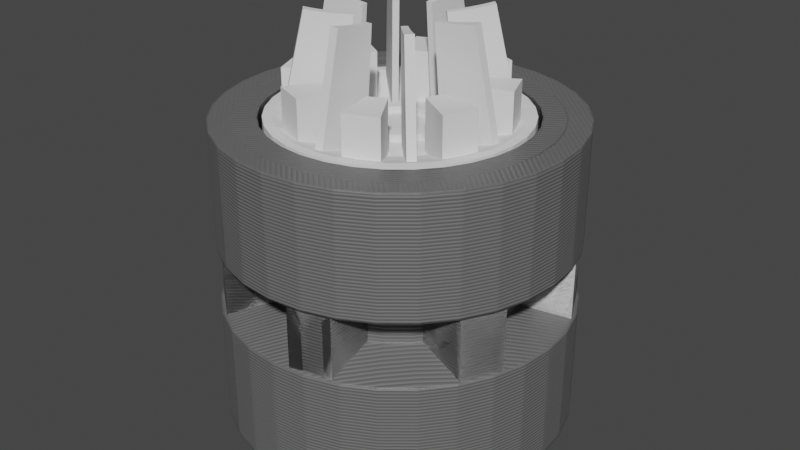 # Source: wheels.blend  (saved by Blender 2.91.10; exported with 4.5.12 LTS)
import bpy
from mathutils import Matrix  # noqa: F401  (used for matrix-valued properties, if any)

bpy.ops.wm.read_factory_settings(use_empty=True)
scene = bpy.context.scene
scene.name = 'Vehicle'

# ---- collections
col_drivewheel = bpy.data.collections.new('DriveWheel'); scene.collection.children.link(col_drivewheel)
col_drivewheelbuild = bpy.data.collections.new('DriveWheelBuild'); scene.collection.children.link(col_drivewheelbuild)
col_idlerwheel = bpy.data.collections.new('IdlerWheel'); scene.collection.children.link(col_idlerwheel)
col_idlerbuild = bpy.data.collections.new('IdlerBuild'); scene.collection.children.link(col_idlerbuild)
col_idleraxle = bpy.data.collections.new('IdlerAxle'); scene.collection.children.link(col_idleraxle)
col_idleraxle_build = bpy.data.collections.new('IdlerAxle Build'); scene.collection.children.link(col_idleraxle_build)
col_hubcap = bpy.data.collections.new('Hubcap'); scene.collection.children.link(col_hubcap)
col_hubcapbuild = bpy.data.collections.new('HubcapBuild'); scene.collection.children.link(col_hubcapbuild)
col_n20 = bpy.data.collections.new('N20')  # instanced only; not linked into the scene
col_m3nut = bpy.data.collections.new('M3Nut')  # instanced only; not linked into the scene
col_m3x15 = bpy.data.collections.new('M3x15')  # instanced only; not linked into the scene

# ---- materials (node trees are filled in below, after node groups)
mat_3dprintsilver = bpy.data.materials.new('3DPrintSilver')
mat_3dprintsilver.use_transparent_shadow = False

# ---- node groups
ng_3dprint_001 = bpy.data.node_groups.new('3dprint.001', 'ShaderNodeTree')
_s = ng_3dprint_001.interface.new_socket(name='Normal', in_out='OUTPUT', socket_type='NodeSocketVector')
_s.min_value = 0.0
_s.max_value = 0.0
_s = ng_3dprint_001.interface.new_socket(name='NozzleWidth', in_out='INPUT', socket_type='NodeSocketFloat')
_s.default_value = 0.4
_s.min_value = 0.0
_s.max_value = 1000.0
_s = ng_3dprint_001.interface.new_socket(name='LayerHeight', in_out='INPUT', socket_type='NodeSocketFloat')
_s.default_value = 0.2
_N = ng_3dprint_001.nodes; _L = ng_3dprint_001.links
n0 = _N.new('NodeFrame'); n0.name = 'Frame'; n0.location = (-707, 162)
n0.label = 'Horizontal vs vertical'
n0.width = 835
n1 = _N.new('NodeFrame'); n1.name = 'Frame.001'; n1.location = (-765, -188)
n1.label = 'Top Surface'
n1.width = 557
n2 = _N.new('ShaderNodeMath'); n2.name = 'Math.001'; n2.location = (530, 196)
n2.operation = 'SINE'
n2.inputs[1].default_value = -22.0
n2.inputs[2].default_value = 0.0
n3 = _N.new('ShaderNodeMath'); n3.name = 'Math.002'; n3.location = (359, 191)
n3.operation = 'MULTIPLY'
n3.inputs[1].default_value = 3.142
n3.inputs[2].default_value = 0.0
n4 = _N.new('ShaderNodeBump'); n4.name = 'Bump'; n4.location = (980, 134)
n4.inputs[0].default_value = 0.35
n4.inputs[2].default_value = 1.0
n5 = _N.new('ShaderNodeMix'); n5.name = 'Mix'; n5.location = (226, -33)
n5.data_type = 'RGBA'
n6 = _N.new('ShaderNodeMath'); n6.name = 'Math'; n6.location = (-352, -476)
n6.operation = 'DIVIDE'
n6.inputs[2].default_value = 0.0
n7 = _N.new('ShaderNodeSeparateColor'); n7.name = 'Separate RGB.001'; n7.location = (30, -106)
n8 = _N.new('ShaderNodeMath'); n8.name = 'Math.008'; n8.location = (226, -83)
n8.operation = 'ABSOLUTE'
n8.inputs[2].default_value = 0.0
n9 = _N.new('ShaderNodeMath'); n9.name = 'Math.005'; n9.location = (665, -30)
n9.operation = 'LESS_THAN'
n9.inputs[2].default_value = 0.0
n10 = _N.new('NodeReroute'); n10.name = 'Reroute'; n10.location = (44, -59)
n10.label = 'Calculates if the current face is a surface/top layer or not'
n10.width = 16
n10.socket_idname = 'NodeSocketFloat'
n10.inputs[0].default_value = 0.0
n11 = _N.new('ShaderNodeMath'); n11.name = 'Math.006'; n11.location = (206, -34)
n11.operation = 'DIVIDE'
n11.inputs[1].default_value = 1.414
n11.inputs[2].default_value = 0.0
n12 = _N.new('ShaderNodeMath'); n12.name = 'Math.004'; n12.location = (30, -39)
n12.inputs[2].default_value = 0.0
n13 = _N.new('ShaderNodeMath'); n13.name = 'Math.007'; n13.location = (387, -30)
n13.operation = 'DIVIDE'
n13.inputs[2].default_value = 0.0
n14 = _N.new('ShaderNodeMath'); n14.name = 'Math.003'; n14.location = (688, 188)
n14.operation = 'ABSOLUTE'
n14.inputs[1].default_value = 1.0
n14.inputs[2].default_value = 0.0
n15 = _N.new('NodeGroupOutput'); n15.name = 'Group Output'; n15.location = (1180, 21)
n16 = _N.new('ShaderNodeMath'); n16.name = 'Math.009'; n16.location = (468, -69)
n16.operation = 'SUBTRACT'
n16.inputs[0].default_value = 1.18
n16.inputs[2].default_value = 0.0
n17 = _N.new('ShaderNodeMath'); n17.name = 'Math.010'; n17.location = (691, 368)
n17.operation = 'DIVIDE'
n17.inputs[1].default_value = 2.0
n17.inputs[2].default_value = 0.0
n18 = _N.new('ShaderNodeSeparateColor'); n18.name = 'Separate RGB'; n18.location = (-1083, -437)
n19 = _N.new('ShaderNodeTexCoord'); n19.name = 'Texture Coordinate'; n19.location = (-1288, -432)
n20 = _N.new('ShaderNodeBevel'); n20.name = 'Bevel'; n20.location = (-1211, 126)
n21 = _N.new('ShaderNodeVectorTransform'); n21.name = 'Vector Transform'; n21.location = (-936, 40)
n21.vector_type = 'NORMAL'
n22 = _N.new('NodeGroupInput'); n22.name = 'Group Input'; n22.location = (-1411, 21)
n22.label = 'INput'
n7.parent = n0
n8.parent = n0
n9.parent = n0
n10.parent = n0
n11.parent = n1
n12.parent = n1
n13.parent = n1
n16.parent = n0
_L.new(n3.outputs[0], n2.inputs[0])
_L.new(n2.outputs[0], n14.inputs[0])
_L.new(n14.outputs[0], n4.inputs[3])
_L.new(n18.outputs[2], n6.inputs[0])
_L.new(n18.outputs[1], n12.inputs[1])
_L.new(n18.outputs[0], n12.inputs[0])
_L.new(n12.outputs[0], n11.inputs[0])
_L.new(n7.outputs[2], n8.inputs[0])
_L.new(n9.outputs[0], n5.inputs[0])
_L.new(n5.outputs[2], n3.inputs[0])
_L.new(n6.outputs[0], n5.inputs[7])
_L.new(n11.outputs[0], n13.inputs[0])
_L.new(n13.outputs[0], n5.inputs[6])
_L.new(n4.outputs[0], n15.inputs[0])
_L.new(n20.outputs[0], n4.inputs[4])
_L.new(n8.outputs[0], n9.inputs[0])
_L.new(n16.outputs[0], n9.inputs[1])
_L.new(n17.outputs[0], n4.inputs[1])
_L.new(n21.outputs[0], n7.inputs[0])
_L.new(n20.outputs[0], n21.inputs[0])
_L.new(n22.outputs[0], n20.inputs[0])
_L.new(n22.outputs[0], n13.inputs[1])
_L.new(n22.outputs[1], n6.inputs[1])
_L.new(n22.outputs[1], n16.inputs[1])
_L.new(n22.outputs[1], n17.inputs[0])
_L.new(n19.outputs[3], n18.inputs[0])
n15.is_active_output = True

# ---- material node trees
mat_3dprintsilver.use_nodes = True; mat_3dprintsilver.node_tree.nodes.clear()
_N = mat_3dprintsilver.node_tree.nodes; _L = mat_3dprintsilver.node_tree.links
n0 = _N.new('ShaderNodeOutputMaterial'); n0.name = 'Material Output'; n0.location = (300, 300)
n1 = _N.new('ShaderNodeBsdfPrincipled'); n1.name = 'Principled BSDF'; n1.location = (10, 300)
n1.distribution = 'GGX'
n1.subsurface_method = 'BURLEY'
n1.inputs[0].default_value = (0.1789, 0.1789, 0.1789, 1.0)
n1.inputs[1].default_value = 0.275
n1.inputs[3].default_value = 1.45
n1.inputs[27].default_value = (0.0, 0.0, 0.0, 1.0)
n1.inputs[28].default_value = 1.0
n2 = _N.new('ShaderNodeGroup'); n2.name = 'Group'; n2.location = (-183, -179)
n2.node_tree = ng_3dprint_001
n2.inputs[0].default_value = 0.4
n2.inputs[1].default_value = 0.3
_L.new(n1.outputs[0], n0.inputs[0])
_L.new(n2.outputs[0], n1.inputs[5])
n0.is_active_output = True

# ---- world
world_world = bpy.data.worlds.new('World'); scene.world = world_world
world_world.use_nodes = True; world_world.node_tree.nodes.clear()
_N = world_world.node_tree.nodes; _L = world_world.node_tree.links
n0 = _N.new('ShaderNodeOutputWorld'); n0.name = 'World Output'; n0.location = (300, 300)
n1 = _N.new('ShaderNodeBackground'); n1.name = 'Background'; n1.location = (10, 300)
n1.inputs[0].default_value = (0.05088, 0.05088, 0.05088, 1.0)
_L.new(n1.outputs[0], n0.inputs[0])
n0.is_active_output = True
world_world.color = (0.05088, 0.05088, 0.05088)
world_world.use_sun_shadow = False
world_world.sun_shadow_jitter_overblur = 0.0

# ---- meshes
me_wheelbase_001 = bpy.data.meshes.new('WheelBase.001')
me_wheelbase_001.from_pydata([(-4.371e-09, 16.2, -4.0), (2.311e-07, 16.2, 14.02), (0.02, 16.2, -3.017), (-4.371e-09, 16.2, 2.997), (7.694e-07, 11.72, -1.54), (7.694e-07, 11.72, 1.54), (-2.398e-07, 16.2, -14.0), (1.375e-06, 12.0, -14.0), (1.375e-06, 12.0, -10.0), (1.375e-06, 8.583e-06, -10.0), (8.241e-07, 14.0, 14.0), (4.12e-07, 14.0, 7.0), (4.12e-07, -2.861e-06, 7.0)], [(3, 1), (0, 2), (5, 3), (2, 4), (4, 5), (0, 6), (7, 6), (8, 7), (9, 8), (1, 10), (10, 11), (11, 12)], [])
_uv = me_wheelbase_001.uv_layers.new(name='UVMap')
_uv.uv.foreach_set('vector', [])
me_wheelbase_001.materials.append(mat_3dprintsilver)
me_wheelbase_001.use_remesh_fix_poles = True
me_wheelbase_001.use_remesh_preserve_attributes = False
me_wheelbase_001.use_mirror_vertex_groups = False
me_wheelbase_001.update()
me_cube_010 = bpy.data.meshes.new('Cube.010')
me_cube_010.from_pydata([(-15.8, -2.0, -3.537), (-15.8, -2.0, 3.537), (-15.8, 2.0, -3.537), (-15.8, 2.0, 3.537), (-8.6, -3.32, -2.83), (-8.6, -3.32, 2.83), (-8.6, 3.72, -2.83), (-8.6, 3.72, 2.83)], [], [(0, 1, 3, 2), (2, 3, 7, 6), (6, 7, 5, 4), (4, 5, 1, 0), (2, 6, 4, 0), (7, 3, 1, 5)])
_uv = me_cube_010.uv_layers.new(name='UVMap')
_uv.uv.foreach_set('vector', [0.375, 0.0, 0.625, 0.0, 0.625, 0.25, 0.375, 0.25, 0.375, 0.25, 0.625, 0.25, 0.625, 0.5, 0.375, 0.5, 0.375, 0.5, 0.625, 0.5, 0.625, 0.75, 0.375, 0.75, 0.375, 0.75, 0.625, 0.75, 0.625, 1.0, 0.375, 1.0, 0.125, 0.5, 0.375, 0.5, 0.375, 0.75, 0.125, 0.75, 0.625, 0.5, 0.875, 0.5, 0.875, 0.75, 0.625, 0.75])
me_cube_010.use_remesh_fix_poles = True
me_cube_010.use_remesh_preserve_attributes = False
me_cube_010.use_mirror_vertex_groups = False
me_cube_010.update()
me_n20shaftcutout = bpy.data.meshes.new('N20ShaftCutout')
me_n20shaftcutout.from_pydata([], [], [])
me_n20shaftcutout.update()
me_wheelbase = bpy.data.meshes.new('WheelBase')
me_wheelbase.from_pydata([(-4.371e-09, 16.2, -4.0), (2.311e-07, 16.2, 14.02), (0.02, 16.2, -3.017), (-4.371e-09, 16.2, 2.997), (7.694e-07, 11.72, -1.54), (7.694e-07, 11.72, 1.54), (-2.398e-07, 16.2, -14.0), (1.375e-06, 12.0, -14.0), (1.375e-06, 12.0, -10.0), (1.375e-06, 1.033e-05, -10.0), (4.12e-07, -3.64e-06, 14.0)], [(3, 1), (0, 2), (5, 3), (2, 4), (4, 5), (0, 6), (7, 6), (8, 7), (9, 8), (1, 10)], [])
_uv = me_wheelbase.uv_layers.new(name='UVMap')
_uv.uv.foreach_set('vector', [])
me_wheelbase.materials.append(mat_3dprintsilver)
me_wheelbase.use_remesh_fix_poles = True
me_wheelbase.use_remesh_preserve_attributes = False
me_wheelbase.use_mirror_vertex_groups = False
me_wheelbase.update()
me_idleraxle = bpy.data.meshes.new('IdlerAxle')
me_idleraxle.from_pydata([(-4.441e-16, 9.0, 5.2), (-1.479e-31, 9.0, 11.4), (-4.93e-32, 5.0, 1.2), (-4.93e-32, 5.0, -16.0), (0.0, 0.0, 11.4), (0.0, 0.0, -16.0)], [(1, 0), (0, 2), (2, 3), (4, 1), (3, 5)], [])
_uv = me_idleraxle.uv_layers.new(name='UVMap')
_uv.uv.foreach_set('vector', [])
me_idleraxle.materials.append(mat_3dprintsilver)
me_idleraxle.use_remesh_fix_poles = True
me_idleraxle.use_remesh_preserve_attributes = False
me_idleraxle.use_mirror_vertex_groups = False
me_idleraxle.update()
me_idleraxle_001 = bpy.data.meshes.new('IdlerAxle.001')
me_idleraxle_001.from_pydata([(-2.22e-16, 8.0, 4.2), (-2.22e-16, 8.0, 6.4), (0.0, 5.0, 1.2), (4.441e-16, 5.0, -14.0), (-2.22e-16, 3.5, 6.4), (4.441e-16, 1.7, -14.0), (-3.331e-15, 3.5, -7.6), (-3.331e-15, 0.0, -7.6)], [(1, 0), (0, 2), (2, 3), (6, 4), (3, 5), (4, 1), (7, 6)], [])
_uv = me_idleraxle_001.uv_layers.new(name='UVMap')
_uv.uv.foreach_set('vector', [])
me_idleraxle_001.materials.append(mat_3dprintsilver)
me_idleraxle_001.use_remesh_fix_poles = True
me_idleraxle_001.use_remesh_preserve_attributes = False
me_idleraxle_001.use_mirror_vertex_groups = False
me_idleraxle_001.update()
me_plane = bpy.data.meshes.new('Plane')
me_plane.from_pydata([(-1.51e-07, -11.6, 14.0), (1.51e-07, -11.6, 12.0), (-1.51e-07, -10.8, 14.0), (1.51e-07, -4.47e-08, 12.0), (-1.51e-07, -6.8, 12.8), (-1.51e-07, -3.8, 12.8), (-1.51e-07, -3.8, 13.4), (-1.51e-07, -2.8, 13.4), (-1.51e-07, -2.8, 12.8), (-1.51e-07, 4.768e-07, 12.8)], [(2, 0), (0, 1), (1, 3), (4, 2), (5, 4), (6, 5), (7, 6), (8, 7), (9, 8)], [])
_uv = me_plane.uv_layers.new(name='UVMap')
_uv.uv.foreach_set('vector', [])
me_plane.use_remesh_fix_poles = True
me_plane.use_remesh_preserve_attributes = False
me_plane.use_mirror_vertex_groups = False
me_plane.update()
me_cube = bpy.data.meshes.new('Cube')
me_cube.from_pydata([(-0.288, 4.6, 12.6), (-0.4, 10.0, 13.4), (0.288, 4.6, 12.6), (0.4, 10.0, 13.4), (3.117, 5.203, 7.4), (5.305, 8.627, 7.4), (1.476, 5.883, 7.4), (2.349, 9.851, 7.4), (-0.3862, 9.333, 13.25), (-0.3009, 5.223, 12.65), (-0.3668, 8.397, 13.07), (-0.3437, 7.287, 12.89), (-0.3206, 6.173, 12.74), (0.3009, 5.223, 12.65), (0.3862, 9.333, 13.25), (0.3206, 6.173, 12.74), (0.3437, 7.287, 12.89), (0.3668, 8.397, 13.07)], [], [(7, 5, 4, 6), (13, 2, 0, 9), (13, 9, 12, 15), (15, 12, 11, 16), (16, 11, 10, 17), (17, 10, 8, 14), (3, 14, 8, 1)])
_uv = me_cube.uv_layers.new(name='UVMap')
_uv.uv.foreach_set('vector', [0.625, 0.5, 0.875, 0.5, 0.875, 0.75, 0.625, 0.75, 0.625, 0.7212, 0.625, 0.75, 0.875, 0.75, 0.875, 0.7212, 0.625, 0.7212, 0.875, 0.7212, 0.875, 0.6771, 0.625, 0.6771, 0.625, 0.6771, 0.875, 0.6771, 0.8749, 0.625, 0.6251, 0.625, 0.6251, 0.625, 0.8749, 0.625, 0.875, 0.574, 0.625, 0.574, 0.625, 0.574, 0.875, 0.574, 0.875, 0.5309, 0.625, 0.5309, 0.625, 0.5, 0.625, 0.5309, 0.875, 0.5309, 0.875, 0.5])
me_cube.use_remesh_fix_poles = True
me_cube.use_remesh_preserve_attributes = False
me_cube.use_mirror_vertex_groups = False
me_cube.update()

# ---- objects
ob_drivewheel_stl = bpy.data.objects.new('DriveWheel.stl', me_wheelbase_001)
ob_drivewheelteeth = bpy.data.objects.new('DriveWheelTeeth', me_cube_010)
ob_toothspacing = bpy.data.objects.new('ToothSpacing', None)
ob_n20 = bpy.data.objects.new('N20', None)
ob_shaftcutout = bpy.data.objects.new('ShaftCutout', me_n20shaftcutout)
ob_idler_stl = bpy.data.objects.new('Idler.stl', me_wheelbase)
ob_idleraxle_001 = bpy.data.objects.new('IdlerAxle.001', me_idleraxle)
ob_idleraxle_stl = bpy.data.objects.new('IdlerAxle.stl', me_idleraxle_001)
ob_m3nut = bpy.data.objects.new('M3Nut', None)
ob_m3x15 = bpy.data.objects.new('M3x15', None)
ob_hubcap_stl = bpy.data.objects.new('Hubcap.stl', me_plane)
ob_hubcapdup = bpy.data.objects.new('Hubcapdup', None)
ob_subdetails = bpy.data.objects.new('SubDetails', me_cube)

# ---- transforms, parenting, visibility, modifiers, constraints
ob_drivewheel_stl.location = (0.0, 0.0, 0.0)
ob_drivewheel_stl.rotation_euler = (6.283, -5.886e-08, -4.702e-15)
ob_drivewheel_stl.scale = (1.0, 1.0, 1.0)
ob_drivewheel_stl.lineart.crease_threshold = 0.0
_m = ob_drivewheel_stl.modifiers.new('Screw', 'SCREW')
_m.steps = 32
_m.render_steps = 32
_m.use_normal_calculate = True
_m.use_merge_vertices = True
_m.use_smooth_shade = False
_m = ob_drivewheel_stl.modifiers.new('Boolean.001', 'BOOLEAN')
_m.object = ob_drivewheelteeth
_m.operation = 'UNION'
_m.solver = 'FAST'
_m = ob_drivewheel_stl.modifiers.new('Boolean', 'BOOLEAN')
_m.object = ob_shaftcutout
_m.solver = 'FAST'
ob_drivewheelteeth.location = (0.0, 0.0, 0.0)
ob_drivewheelteeth.lineart.crease_threshold = 0.0
_m = ob_drivewheelteeth.modifiers.new('Array', 'ARRAY')
_m.count = 7
_m.constant_offset_displace = (0.0, 0.0, 0.0)
_m.use_relative_offset = False
_m.use_object_offset = True
_m.offset_object = ob_toothspacing
ob_toothspacing.location = (0.0, 0.0, 0.0)
ob_toothspacing.rotation_euler = (0.0, 0.0, 0.8976)
ob_toothspacing.lineart.crease_threshold = 0.0
ob_n20.location = (1.553e-22, -6.994e-07, 8.0)
ob_n20.rotation_euler = (3.142, -1.941e-23, 4.441e-16)
ob_n20.instance_type = 'COLLECTION'
ob_n20.lineart.crease_threshold = 0.0
ob_shaftcutout.location = (5.824e-23, -2.623e-07, 3.0)
ob_shaftcutout.rotation_euler = (3.142, -1.941e-23, 4.441e-16)
ob_shaftcutout.lineart.crease_threshold = 0.0
ob_idler_stl.location = (0.0, 0.0, 0.0)
ob_idler_stl.rotation_euler = (-3.142, -3.353e-23, 0.0)
ob_idler_stl.lineart.crease_threshold = 0.0
_m = ob_idler_stl.modifiers.new('Screw', 'SCREW')
_m.steps = 32
_m.render_steps = 32
_m.use_normal_calculate = True
_m.use_merge_vertices = True
_m.use_smooth_shade = False
_m = ob_idler_stl.modifiers.new('Boolean', 'BOOLEAN')
_m.object = ob_idleraxle_001
_m.solver = 'FAST'
ob_idleraxle_001.location = (0.0, 0.0, 0.0)
ob_idleraxle_001.display_type = 'WIRE'
ob_idleraxle_001.lineart.crease_threshold = 0.0
_m = ob_idleraxle_001.modifiers.new('Screw', 'SCREW')
_m.steps = 32
_m.render_steps = 32
_m.use_merge_vertices = True
_m.use_smooth_shade = False
_m = ob_idleraxle_001.modifiers.new('Displace', 'DISPLACE')
_m.mid_level = 0.0
_m.strength = 0.7
ob_idleraxle_stl.location = (0.0, 0.0, 0.0)
ob_idleraxle_stl.display_type = 'SOLID'
ob_idleraxle_stl.lineart.crease_threshold = 0.0
_m = ob_idleraxle_stl.modifiers.new('Screw', 'SCREW')
_m.steps = 32
_m.render_steps = 32
_m.use_normal_flip = True
_m.use_normal_calculate = True
_m.use_merge_vertices = True
_m.use_smooth_shade = False
_m = ob_idleraxle_stl.modifiers.new('Boolean', 'BOOLEAN')
_m.solver = 'FAST'
ob_m3nut.location = (-2.22e-16, 4.031e-07, -22.3)
ob_m3nut.instance_type = 'COLLECTION'
ob_m3nut.lineart.crease_threshold = 0.0
ob_m3x15.location = (-1.574e-06, -4.568e-06, -7.0)
ob_m3x15.rotation_euler = (-3.142, -3.142, -1.219e-14)
ob_m3x15.instance_type = 'COLLECTION'
ob_m3x15.lineart.crease_threshold = 0.0
ob_hubcap_stl.location = (0.0, 0.0, 0.0)
ob_hubcap_stl.lineart.crease_threshold = 0.0
_m = ob_hubcap_stl.modifiers.new('Bevel', 'BEVEL')
_m.width = 1.53
_m.width_pct = 1.53
_m.segments = 6
_m.affect = 'VERTICES'
_m.limit_method = 'WEIGHT'
_m = ob_hubcap_stl.modifiers.new('Screw', 'SCREW')
_m.steps = 32
_m.render_steps = 32
_m.use_normal_flip = True
_m.use_normal_calculate = True
_m.use_merge_vertices = True
_m.use_smooth_shade = False
_m = ob_hubcap_stl.modifiers.new('Boolean', 'BOOLEAN')
_m.object = ob_subdetails
_m.solver = 'FAST'
ob_hubcapdup.location = (0.0, 0.0, 0.0)
ob_hubcapdup.rotation_euler = (0.0, 0.0, 0.7854)
ob_hubcapdup.lineart.crease_threshold = 0.0
ob_subdetails.location = (0.0, 0.0, 0.0)
ob_subdetails.display_type = 'WIRE'
ob_subdetails.lineart.crease_threshold = 0.0
_m = ob_subdetails.modifiers.new('Bevel', 'BEVEL')
_m.width = 0.6
_m.width_pct = 0.6
_m.segments = 3
_m.affect = 'VERTICES'
_m.limit_method = 'WEIGHT'
_m = ob_subdetails.modifiers.new('Solidify', 'SOLIDIFY')
_m.thickness = 10.0
_m.nonmanifold_merge_threshold = 0.0003
_m = ob_subdetails.modifiers.new('Array', 'ARRAY')
_m.count = 8
_m.constant_offset_displace = (0.0, 0.0, 0.0)
_m.use_relative_offset = False
_m.use_object_offset = True
_m.offset_object = ob_hubcapdup
ob_n20.instance_collection = col_n20
ob_m3nut.instance_collection = col_m3nut
ob_m3x15.instance_collection = col_m3x15

# ---- collection membership
col_drivewheel.objects.link(ob_drivewheel_stl)
col_drivewheelbuild.objects.link(ob_drivewheelteeth)
col_drivewheelbuild.objects.link(ob_toothspacing)
col_drivewheelbuild.objects.link(ob_n20)
col_drivewheelbuild.objects.link(ob_shaftcutout)
col_idlerwheel.objects.link(ob_idler_stl)
col_idlerbuild.objects.link(ob_idleraxle_001)
col_idleraxle.objects.link(ob_idleraxle_stl)
col_idleraxle_build.objects.link(ob_m3nut)
col_idleraxle_build.objects.link(ob_m3x15)
col_hubcap.objects.link(ob_hubcap_stl)
col_hubcapbuild.objects.link(ob_hubcapdup)
col_hubcapbuild.objects.link(ob_subdetails)

# ---- scene / render settings (as saved in the file)
scene.frame_start = 1; scene.frame_end = 250; scene.frame_set(1)
scene.render.engine = 'BLENDER_EEVEE_NEXT'
scene.cycles.use_denoising = False
scene.cycles.samples = 128
scene.cycles.sampling_pattern = 'TABULATED_SOBOL'
scene.cycles.use_adaptive_sampling = False
scene.cycles.use_light_tree = False
scene.eevee.use_gtao = True
scene.eevee.gtao_distance = 20.0
scene.eevee.use_raytracing = True
scene.view_settings.view_transform = 'Filmic'
bpy.context.view_layer.update()

# ---- added for rendering (the .blend has no active camera and no usable light): camera, sun
cam_auto = bpy.data.cameras.new('AutoCamera')
cam_auto.lens = 50.0
cam_auto.sensor_width = 36.0
cam_auto.clip_end = 1000.0
ob_auto_camera = bpy.data.objects.new('AutoCamera', cam_auto)
scene.collection.objects.link(ob_auto_camera)
ob_auto_camera.location = (56.1916, -67.4299, 48.1842)
ob_auto_camera.rotation_euler = (1.09748, -7.21219e-08, 0.694738)
scene.camera = ob_auto_camera
light_auto_sun = bpy.data.lights.new('AutoSun', 'SUN')
light_auto_sun.energy = 3.0
light_auto_sun.angle = 0.0523599
ob_auto_sun = bpy.data.objects.new('AutoSun', light_auto_sun)
scene.collection.objects.link(ob_auto_sun)
ob_auto_sun.rotation_euler = (0.872665, 0.174533, 0.523599)
bpy.context.view_layer.update()
